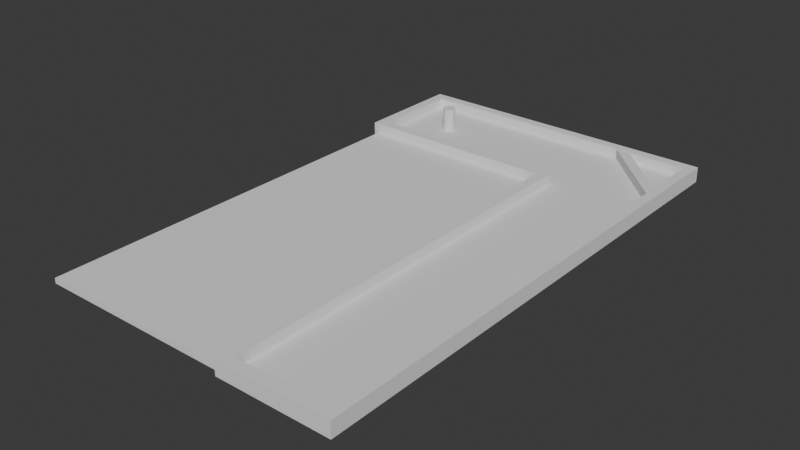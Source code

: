 # Source: Hole1.blend  (saved by Blender 4.3.34; exported with 4.5.12 LTS)
import bpy
from mathutils import Matrix  # noqa: F401  (used for matrix-valued properties, if any)

bpy.ops.wm.read_factory_settings(use_empty=True)
scene = bpy.context.scene
scene.name = 'Scene'

# ---- collections
col_collection = bpy.data.collections.new('Collection'); scene.collection.children.link(col_collection)

# ---- world
world_world = bpy.data.worlds.new('World'); scene.world = world_world
world_world.use_nodes = True; world_world.node_tree.nodes.clear()
_N = world_world.node_tree.nodes; _L = world_world.node_tree.links
n0 = _N.new('ShaderNodeOutputWorld'); n0.name = 'World Output'; n0.location = (300, 300)
n1 = _N.new('ShaderNodeBackground'); n1.name = 'Background'; n1.location = (10, 300)
n1.inputs[0].default_value = (0.05088, 0.05088, 0.05088, 1.0)
_L.new(n1.outputs[0], n0.inputs[0])
n0.is_active_output = True
world_world.color = (0.05088, 0.05088, 0.05088)
world_world.sun_shadow_jitter_overblur = 0.0

# ---- meshes
me_cylinder_001 = bpy.data.meshes.new('Cylinder.001')
me_cylinder_001.from_pydata([(0.0, 1.0, -1.0), (0.0, 1.0, 1.0), (0.1951, 0.9808, -1.0), (0.1951, 0.9808, 1.0), (0.3827, 0.9239, -1.0), (0.3827, 0.9239, 1.0), (0.5556, 0.8315, -1.0), (0.5556, 0.8315, 1.0), (0.7071, 0.7071, -1.0), (0.7071, 0.7071, 1.0), (0.8315, 0.5556, -1.0), (0.8315, 0.5556, 1.0), (0.9239, 0.3827, -1.0), (0.9239, 0.3827, 1.0), (0.9808, 0.1951, -1.0), (0.9808, 0.1951, 1.0), (1.0, 0.0, -1.0), (1.0, 0.0, 1.0), (0.9808, -0.1951, -1.0), (0.9808, -0.1951, 1.0), (0.9239, -0.3827, -1.0), (0.9239, -0.3827, 1.0), (0.8315, -0.5556, -1.0), (0.8315, -0.5556, 1.0), (0.7071, -0.7071, -1.0), (0.7071, -0.7071, 1.0), (0.5556, -0.8315, -1.0), (0.5556, -0.8315, 1.0), (0.3827, -0.9239, -1.0), (0.3827, -0.9239, 1.0), (0.1951, -0.9808, -1.0), (0.1951, -0.9808, 1.0), (0.0, -1.0, -1.0), (0.0, -1.0, 1.0), (-0.1951, -0.9808, -1.0), (-0.1951, -0.9808, 1.0), (-0.3827, -0.9239, -1.0), (-0.3827, -0.9239, 1.0), (-0.5556, -0.8315, -1.0), (-0.5556, -0.8315, 1.0), (-0.7071, -0.7071, -1.0), (-0.7071, -0.7071, 1.0), (-0.8315, -0.5556, -1.0), (-0.8315, -0.5556, 1.0), (-0.9239, -0.3827, -1.0), (-0.9239, -0.3827, 1.0), (-0.9808, -0.1951, -1.0), (-0.9808, -0.1951, 1.0), (-1.0, 0.0, -1.0), (-1.0, 0.0, 1.0), (-0.9808, 0.1951, -1.0), (-0.9808, 0.1951, 1.0), (-0.9239, 0.3827, -1.0), (-0.9239, 0.3827, 1.0), (-0.8315, 0.5556, -1.0), (-0.8315, 0.5556, 1.0), (-0.7071, 0.7071, -1.0), (-0.7071, 0.7071, 1.0), (-0.5556, 0.8315, -1.0), (-0.5556, 0.8315, 1.0), (-0.3827, 0.9239, -1.0), (-0.3827, 0.9239, 1.0), (-0.1951, 0.9808, -1.0), (-0.1951, 0.9808, 1.0)], [], [(0, 1, 3, 2), (2, 3, 5, 4), (4, 5, 7, 6), (6, 7, 9, 8), (8, 9, 11, 10), (10, 11, 13, 12), (12, 13, 15, 14), (14, 15, 17, 16), (16, 17, 19, 18), (18, 19, 21, 20), (20, 21, 23, 22), (22, 23, 25, 24), (24, 25, 27, 26), (26, 27, 29, 28), (28, 29, 31, 30), (30, 31, 33, 32), (32, 33, 35, 34), (34, 35, 37, 36), (36, 37, 39, 38), (38, 39, 41, 40), (40, 41, 43, 42), (42, 43, 45, 44), (44, 45, 47, 46), (46, 47, 49, 48), (48, 49, 51, 50), (50, 51, 53, 52), (52, 53, 55, 54), (54, 55, 57, 56), (56, 57, 59, 58), (58, 59, 61, 60), (3, 1, 63, 61, 59, 57, 55, 53, 51, 49, 47, 45, 43, 41, 39, 37, 35, 33, 31, 29, 27, 25, 23, 21, 19, 17, 15, 13, 11, 9, 7, 5), (60, 61, 63, 62), (62, 63, 1, 0), (0, 2, 4, 6, 8, 10, 12, 14, 16, 18, 20, 22, 24, 26, 28, 30, 32, 34, 36, 38, 40, 42, 44, 46, 48, 50, 52, 54, 56, 58, 60, 62)])
_uv = me_cylinder_001.uv_layers.new(name='UVMap')
_uv.uv.foreach_set('vector', [1.0, 0.5, 1.0, 1.0, 0.9688, 1.0, 0.9688, 0.5, 0.9688, 0.5, 0.9688, 1.0, 0.9375, 1.0, 0.9375, 0.5, 0.9375, 0.5, 0.9375, 1.0, 0.9062, 1.0, 0.9062, 0.5, 0.9062, 0.5, 0.9062, 1.0, 0.875, 1.0, 0.875, 0.5, 0.875, 0.5, 0.875, 1.0, 0.8438, 1.0, 0.8438, 0.5, 0.8438, 0.5, 0.8438, 1.0, 0.8125, 1.0, 0.8125, 0.5, 0.8125, 0.5, 0.8125, 1.0, 0.7812, 1.0, 0.7812, 0.5, 0.7812, 0.5, 0.7812, 1.0, 0.75, 1.0, 0.75, 0.5, 0.75, 0.5, 0.75, 1.0, 0.7188, 1.0, 0.7188, 0.5, 0.7188, 0.5, 0.7188, 1.0, 0.6875, 1.0, 0.6875, 0.5, 0.6875, 0.5, 0.6875, 1.0, 0.6562, 1.0, 0.6562, 0.5, 0.6562, 0.5, 0.6562, 1.0, 0.625, 1.0, 0.625, 0.5, 0.625, 0.5, 0.625, 1.0, 0.5938, 1.0, 0.5938, 0.5, 0.5938, 0.5, 0.5938, 1.0, 0.5625, 1.0, 0.5625, 0.5, 0.5625, 0.5, 0.5625, 1.0, 0.5312, 1.0, 0.5312, 0.5, 0.5312, 0.5, 0.5312, 1.0, 0.5, 1.0, 0.5, 0.5, 0.5, 0.5, 0.5, 1.0, 0.4688, 1.0, 0.4688, 0.5, 0.4688, 0.5, 0.4688, 1.0, 0.4375, 1.0, 0.4375, 0.5, 0.4375, 0.5, 0.4375, 1.0, 0.4062, 1.0, 0.4062, 0.5, 0.4062, 0.5, 0.4062, 1.0, 0.375, 1.0, 0.375, 0.5, 0.375, 0.5, 0.375, 1.0, 0.3438, 1.0, 0.3438, 0.5, 0.3438, 0.5, 0.3438, 1.0, 0.3125, 1.0, 0.3125, 0.5, 0.3125, 0.5, 0.3125, 1.0, 0.2812, 1.0, 0.2812, 0.5, 0.2812, 0.5, 0.2812, 1.0, 0.25, 1.0, 0.25, 0.5, 0.25, 0.5, 0.25, 1.0, 0.2188, 1.0, 0.2188, 0.5, 0.2188, 0.5, 0.2188, 1.0, 0.1875, 1.0, 0.1875, 0.5, 0.1875, 0.5, 0.1875, 1.0, 0.1562, 1.0, 0.1562, 0.5, 0.1562, 0.5, 0.1562, 1.0, 0.125, 1.0, 0.125, 0.5, 0.125, 0.5, 0.125, 1.0, 0.09375, 1.0, 0.09375, 0.5, 0.09375, 0.5, 0.09375, 1.0, 0.0625, 1.0, 0.0625, 0.5, 0.2968, 0.4854, 0.25, 0.49, 0.2032, 0.4854, 0.1582, 0.4717, 0.1167, 0.4496, 0.08029, 0.4197, 0.05045, 0.3833, 0.02827, 0.3418, 0.01461, 0.2968, 0.01, 0.25, 0.01461, 0.2032, 0.02827, 0.1582, 0.05045, 0.1167, 0.08029, 0.08029, 0.1167, 0.05045, 0.1582, 0.02827, 0.2032, 0.01461, 0.25, 0.01, 0.2968, 0.01461, 0.3418, 0.02827, 0.3833, 0.05045, 0.4197, 0.08029, 0.4496, 0.1167, 0.4717, 0.1582, 0.4854, 0.2032, 0.49, 0.25, 0.4854, 0.2968, 0.4717, 0.3418, 0.4496, 0.3833, 0.4197, 0.4197, 0.3833, 0.4496, 0.3418, 0.4717, 0.0625, 0.5, 0.0625, 1.0, 0.03125, 1.0, 0.03125, 0.5, 0.03125, 0.5, 0.03125, 1.0, 0.0, 1.0, 0.0, 0.5, 0.75, 0.49, 0.7968, 0.4854, 0.8418, 0.4717, 0.8833, 0.4496, 0.9197, 0.4197, 0.9496, 0.3833, 0.9717, 0.3418, 0.9854, 0.2968, 0.99, 0.25, 0.9854, 0.2032, 0.9717, 0.1582, 0.9496, 0.1167, 0.9197, 0.08029, 0.8833, 0.05045, 0.8418, 0.02827, 0.7968, 0.01461, 0.75, 0.01, 0.7032, 0.01461, 0.6582, 0.02827, 0.6167, 0.05045, 0.5803, 0.08029, 0.5504, 0.1167, 0.5283, 0.1582, 0.5146, 0.2032, 0.51, 0.25, 0.5146, 0.2968, 0.5283, 0.3418, 0.5504, 0.3833, 0.5803, 0.4197, 0.6167, 0.4496, 0.6582, 0.4717, 0.7032, 0.4854])
me_cylinder_001.update()
me_cube_038 = bpy.data.meshes.new('Cube.038')
me_cube_038.from_pydata([(-6.0, -10.0, -0.1), (-6.0, -10.0, 0.1), (-6.0, 10.0, -0.1), (-6.0, 10.0, 0.1), (6.0, -10.0, -0.1), (6.0, -10.0, 0.1), (6.0, 10.0, -0.1), (6.0, 10.0, 0.1)], [], [(0, 1, 3, 2), (2, 3, 7, 6), (6, 7, 5, 4), (4, 5, 1, 0), (2, 6, 4, 0), (7, 3, 1, 5)])
_uv = me_cube_038.uv_layers.new(name='UVMap')
_uv.uv.foreach_set('vector', [0.375, 0.0, 0.625, 0.0, 0.625, 0.25, 0.375, 0.25, 0.375, 0.25, 0.625, 0.25, 0.625, 0.5, 0.375, 0.5, 0.375, 0.5, 0.625, 0.5, 0.625, 0.75, 0.375, 0.75, 0.375, 0.75, 0.625, 0.75, 0.625, 1.0, 0.375, 1.0, 0.125, 0.5, 0.375, 0.5, 0.375, 0.75, 0.125, 0.75, 0.625, 0.5, 0.875, 0.5, 0.875, 0.75, 0.625, 0.75])
me_cube_038.update()
me_cube_039 = bpy.data.meshes.new('Cube.039')
me_cube_039.from_pydata([(-1.0, -1.0, -1.0), (-1.0, -1.0, 1.0), (-1.0, 1.0, -1.0), (-1.0, 1.0, 1.0), (1.0, -1.0, -1.0), (1.0, -1.0, 1.0), (1.0, 1.0, -1.0), (1.0, 1.0, 1.0)], [], [(0, 1, 3, 2), (2, 3, 7, 6), (6, 7, 5, 4), (4, 5, 1, 0), (2, 6, 4, 0), (7, 3, 1, 5)])
_uv = me_cube_039.uv_layers.new(name='UVMap')
_uv.uv.foreach_set('vector', [0.375, 0.0, 0.625, 0.0, 0.625, 0.25, 0.375, 0.25, 0.375, 0.25, 0.625, 0.25, 0.625, 0.5, 0.375, 0.5, 0.375, 0.5, 0.625, 0.5, 0.625, 0.75, 0.375, 0.75, 0.375, 0.75, 0.625, 0.75, 0.625, 1.0, 0.375, 1.0, 0.125, 0.5, 0.375, 0.5, 0.375, 0.75, 0.125, 0.75, 0.625, 0.5, 0.875, 0.5, 0.875, 0.75, 0.625, 0.75])
me_cube_039.update()
me_cylinder_002 = bpy.data.meshes.new('Cylinder.002')
me_cylinder_002.from_pydata([(0.0, 0.25, -0.01), (0.0, 0.25, 0.01), (0.04877, 0.2452, -0.01), (0.04877, 0.2452, 0.01), (0.09567, 0.231, -0.01), (0.09567, 0.231, 0.01), (0.1389, 0.2079, -0.01), (0.1389, 0.2079, 0.01), (0.1768, 0.1768, -0.01), (0.1768, 0.1768, 0.01), (0.2079, 0.1389, -0.01), (0.2079, 0.1389, 0.01), (0.231, 0.09567, -0.01), (0.231, 0.09567, 0.01), (0.2452, 0.04877, -0.01), (0.2452, 0.04877, 0.01), (0.25, 0.0, -0.01), (0.25, 0.0, 0.01), (0.2452, -0.04877, -0.01), (0.2452, -0.04877, 0.01), (0.231, -0.09567, -0.01), (0.231, -0.09567, 0.01), (0.2079, -0.1389, -0.01), (0.2079, -0.1389, 0.01), (0.1768, -0.1768, -0.01), (0.1768, -0.1768, 0.01), (0.1389, -0.2079, -0.01), (0.1389, -0.2079, 0.01), (0.09567, -0.231, -0.01), (0.09567, -0.231, 0.01), (0.04877, -0.2452, -0.01), (0.04877, -0.2452, 0.01), (0.0, -0.25, -0.01), (0.0, -0.25, 0.01), (-0.04877, -0.2452, -0.01), (-0.04877, -0.2452, 0.01), (-0.09567, -0.231, -0.01), (-0.09567, -0.231, 0.01), (-0.1389, -0.2079, -0.01), (-0.1389, -0.2079, 0.01), (-0.1768, -0.1768, -0.01), (-0.1768, -0.1768, 0.01), (-0.2079, -0.1389, -0.01), (-0.2079, -0.1389, 0.01), (-0.231, -0.09567, -0.01), (-0.231, -0.09567, 0.01), (-0.2452, -0.04877, -0.01), (-0.2452, -0.04877, 0.01), (-0.25, 0.0, -0.01), (-0.25, 0.0, 0.01), (-0.2452, 0.04877, -0.01), (-0.2452, 0.04877, 0.01), (-0.231, 0.09567, -0.01), (-0.231, 0.09567, 0.01), (-0.2079, 0.1389, -0.01), (-0.2079, 0.1389, 0.01), (-0.1768, 0.1768, -0.01), (-0.1768, 0.1768, 0.01), (-0.1389, 0.2079, -0.01), (-0.1389, 0.2079, 0.01), (-0.09567, 0.231, -0.01), (-0.09567, 0.231, 0.01), (-0.04877, 0.2452, -0.01), (-0.04877, 0.2452, 0.01)], [], [(0, 1, 3, 2), (2, 3, 5, 4), (4, 5, 7, 6), (6, 7, 9, 8), (8, 9, 11, 10), (10, 11, 13, 12), (12, 13, 15, 14), (14, 15, 17, 16), (16, 17, 19, 18), (18, 19, 21, 20), (20, 21, 23, 22), (22, 23, 25, 24), (24, 25, 27, 26), (26, 27, 29, 28), (28, 29, 31, 30), (30, 31, 33, 32), (32, 33, 35, 34), (34, 35, 37, 36), (36, 37, 39, 38), (38, 39, 41, 40), (40, 41, 43, 42), (42, 43, 45, 44), (44, 45, 47, 46), (46, 47, 49, 48), (48, 49, 51, 50), (50, 51, 53, 52), (52, 53, 55, 54), (54, 55, 57, 56), (56, 57, 59, 58), (58, 59, 61, 60), (3, 1, 63, 61, 59, 57, 55, 53, 51, 49, 47, 45, 43, 41, 39, 37, 35, 33, 31, 29, 27, 25, 23, 21, 19, 17, 15, 13, 11, 9, 7, 5), (60, 61, 63, 62), (62, 63, 1, 0), (0, 2, 4, 6, 8, 10, 12, 14, 16, 18, 20, 22, 24, 26, 28, 30, 32, 34, 36, 38, 40, 42, 44, 46, 48, 50, 52, 54, 56, 58, 60, 62)])
_uv = me_cylinder_002.uv_layers.new(name='UVMap')
_uv.uv.foreach_set('vector', [1.0, 0.5, 1.0, 1.0, 0.9688, 1.0, 0.9688, 0.5, 0.9688, 0.5, 0.9688, 1.0, 0.9375, 1.0, 0.9375, 0.5, 0.9375, 0.5, 0.9375, 1.0, 0.9062, 1.0, 0.9062, 0.5, 0.9062, 0.5, 0.9062, 1.0, 0.875, 1.0, 0.875, 0.5, 0.875, 0.5, 0.875, 1.0, 0.8438, 1.0, 0.8438, 0.5, 0.8438, 0.5, 0.8438, 1.0, 0.8125, 1.0, 0.8125, 0.5, 0.8125, 0.5, 0.8125, 1.0, 0.7812, 1.0, 0.7812, 0.5, 0.7812, 0.5, 0.7812, 1.0, 0.75, 1.0, 0.75, 0.5, 0.75, 0.5, 0.75, 1.0, 0.7188, 1.0, 0.7188, 0.5, 0.7188, 0.5, 0.7188, 1.0, 0.6875, 1.0, 0.6875, 0.5, 0.6875, 0.5, 0.6875, 1.0, 0.6562, 1.0, 0.6562, 0.5, 0.6562, 0.5, 0.6562, 1.0, 0.625, 1.0, 0.625, 0.5, 0.625, 0.5, 0.625, 1.0, 0.5938, 1.0, 0.5938, 0.5, 0.5938, 0.5, 0.5938, 1.0, 0.5625, 1.0, 0.5625, 0.5, 0.5625, 0.5, 0.5625, 1.0, 0.5312, 1.0, 0.5312, 0.5, 0.5312, 0.5, 0.5312, 1.0, 0.5, 1.0, 0.5, 0.5, 0.5, 0.5, 0.5, 1.0, 0.4688, 1.0, 0.4688, 0.5, 0.4688, 0.5, 0.4688, 1.0, 0.4375, 1.0, 0.4375, 0.5, 0.4375, 0.5, 0.4375, 1.0, 0.4062, 1.0, 0.4062, 0.5, 0.4062, 0.5, 0.4062, 1.0, 0.375, 1.0, 0.375, 0.5, 0.375, 0.5, 0.375, 1.0, 0.3438, 1.0, 0.3438, 0.5, 0.3438, 0.5, 0.3438, 1.0, 0.3125, 1.0, 0.3125, 0.5, 0.3125, 0.5, 0.3125, 1.0, 0.2812, 1.0, 0.2812, 0.5, 0.2812, 0.5, 0.2812, 1.0, 0.25, 1.0, 0.25, 0.5, 0.25, 0.5, 0.25, 1.0, 0.2188, 1.0, 0.2188, 0.5, 0.2188, 0.5, 0.2188, 1.0, 0.1875, 1.0, 0.1875, 0.5, 0.1875, 0.5, 0.1875, 1.0, 0.1562, 1.0, 0.1562, 0.5, 0.1562, 0.5, 0.1562, 1.0, 0.125, 1.0, 0.125, 0.5, 0.125, 0.5, 0.125, 1.0, 0.09375, 1.0, 0.09375, 0.5, 0.09375, 0.5, 0.09375, 1.0, 0.0625, 1.0, 0.0625, 0.5, 0.2968, 0.4854, 0.25, 0.49, 0.2032, 0.4854, 0.1582, 0.4717, 0.1167, 0.4496, 0.08029, 0.4197, 0.05045, 0.3833, 0.02827, 0.3418, 0.01461, 0.2968, 0.01, 0.25, 0.01461, 0.2032, 0.02827, 0.1582, 0.05045, 0.1167, 0.08029, 0.08029, 0.1167, 0.05045, 0.1582, 0.02827, 0.2032, 0.01461, 0.25, 0.01, 0.2968, 0.01461, 0.3418, 0.02827, 0.3833, 0.05045, 0.4197, 0.08029, 0.4496, 0.1167, 0.4717, 0.1582, 0.4854, 0.2032, 0.49, 0.25, 0.4854, 0.2968, 0.4717, 0.3418, 0.4496, 0.3833, 0.4197, 0.4197, 0.3833, 0.4496, 0.3418, 0.4717, 0.0625, 0.5, 0.0625, 1.0, 0.03125, 1.0, 0.03125, 0.5, 0.03125, 0.5, 0.03125, 1.0, 0.0, 1.0, 0.0, 0.5, 0.75, 0.49, 0.7968, 0.4854, 0.8418, 0.4717, 0.8833, 0.4496, 0.9197, 0.4197, 0.9496, 0.3833, 0.9717, 0.3418, 0.9854, 0.2968, 0.99, 0.25, 0.9854, 0.2032, 0.9717, 0.1582, 0.9496, 0.1167, 0.9197, 0.08029, 0.8833, 0.05045, 0.8418, 0.02827, 0.7968, 0.01461, 0.75, 0.01, 0.7032, 0.01461, 0.6582, 0.02827, 0.6167, 0.05045, 0.5803, 0.08029, 0.5504, 0.1167, 0.5283, 0.1582, 0.5146, 0.2032, 0.51, 0.25, 0.5146, 0.2968, 0.5283, 0.3418, 0.5504, 0.3833, 0.5803, 0.4197, 0.6167, 0.4496, 0.6582, 0.4717, 0.7032, 0.4854])
me_cylinder_002.update()
me_cube_015 = bpy.data.meshes.new('Cube.015')
me_cube_015.from_pydata([(-1.0, -1.0, -1.0), (-1.0, -1.0, 1.0), (-1.0, 1.0, -1.0), (-1.0, 1.0, 1.0), (1.0, -1.0, -1.0), (1.0, -1.0, 1.0), (1.0, 1.0, -1.0), (1.0, 1.0, 1.0), (-1.0, 0.8182, -1.0), (-1.0, 0.8182, 1.0), (-20.0, 0.8182, -1.0), (-20.0, 0.8182, 1.0), (-1.0, 1.0, -1.0), (-1.0, 1.0, 1.0), (-20.0, 1.0, -1.0), (-20.0, 1.0, 1.0), (-1.0, -1.0, -1.0), (-1.0, -1.0, 1.0), (-20.0, -1.0, -1.0), (-20.0, -1.0, 1.0), (-1.0, -0.8182, -1.0), (-1.0, -0.8182, 1.0), (-20.0, -0.8182, -1.0), (-20.0, -0.8182, 1.0), (-20.0, -1.0, -1.0), (-20.0, -1.0, 1.0), (-40.0, -1.0, -1.0), (-40.0, -1.0, 1.0), (-20.0, -0.8182, -1.0), (-20.0, -0.8182, 1.0), (-40.0, -0.8182, -1.0), (-40.0, -0.8182, 1.0), (-20.0, 0.8182, -1.0), (-20.0, 0.8182, 1.0), (-40.0, 0.8182, -1.0), (-40.0, 0.8182, 1.0), (-20.0, 1.0, -1.0), (-20.0, 1.0, 1.0), (-40.0, 1.0, -1.0), (-40.0, 1.0, 1.0), (-40.0, 0.8182, -1.0), (-40.0, 0.8182, 1.0), (-60.0, 0.8182, -1.0), (-60.0, 0.8182, 1.0), (-40.0, 1.0, -1.0), (-40.0, 1.0, 1.0), (-60.0, 1.0, -1.0), (-60.0, 1.0, 1.0), (-40.0, -1.0, -1.0), (-40.0, -1.0, 1.0), (-60.0, -1.0, -1.0), (-60.0, -1.0, 1.0), (-40.0, -0.8182, -1.0), (-40.0, -0.8182, 1.0), (-60.0, -0.8182, -1.0), (-60.0, -0.8182, 1.0), (-60.0, -1.0, -1.0), (-60.0, -1.0, 1.0), (-79.0, -1.0, -1.0), (-79.0, -1.0, 1.0), (-60.0, -0.8182, -1.0), (-60.0, -0.8182, 1.0), (-79.0, -0.8182, -1.0), (-79.0, -0.8182, 1.0), (-60.0, 0.8182, -1.0), (-60.0, 0.8182, 1.0), (-80.0, 0.8182, -1.0), (-80.0, 0.8182, 1.0), (-60.0, 1.0, -1.0), (-60.0, 1.0, 1.0), (-80.0, 1.0, -1.0), (-80.0, 1.0, 1.0), (-80.0, 0.8182, -1.0), (-80.0, 0.8182, 1.0), (-99.0, 0.8182, -1.0), (-99.0, 0.8182, 1.0), (-80.0, 1.0, -1.0), (-80.0, 1.0, 1.0), (-99.0, 1.0, -1.0), (-99.0, 1.0, 1.0), (-81.0, -4.636, -1.0), (-81.0, -4.636, 1.0), (-81.0, -2.818, -1.0), (-81.0, -2.818, 1.0), (-79.0, -4.636, -1.0), (-79.0, -4.636, 1.0), (-79.0, -2.818, -1.0), (-79.0, -2.818, 1.0), (-81.0, -4.636, -1.0), (-81.0, -4.636, 1.0), (-99.0, -4.636, -1.0), (-99.0, -4.636, 1.0), (-81.0, -4.455, -1.0), (-81.0, -4.455, 1.0), (-99.0, -4.455, -1.0), (-99.0, -4.455, 1.0), (-101.0, -4.636, -1.0), (-101.0, -4.636, 1.0), (-101.0, -2.818, -1.0), (-101.0, -2.818, 1.0), (-99.0, -4.636, -1.0), (-99.0, -4.636, 1.0), (-99.0, -2.818, -1.0), (-99.0, -2.818, 1.0), (-101.0, -2.818, -1.0), (-101.0, -2.818, 1.0), (-101.0, -1.0, -1.0), (-101.0, -1.0, 1.0), (-99.0, -2.818, -1.0), (-99.0, -2.818, 1.0), (-99.0, -1.0, -1.0), (-99.0, -1.0, 1.0), (-101.0, -1.0, -1.0), (-101.0, -1.0, 1.0), (-101.0, 1.0, -1.0), (-101.0, 1.0, 1.0), (-99.0, -1.0, -1.0), (-99.0, -1.0, 1.0), (-99.0, 1.0, -1.0), (-99.0, 1.0, 1.0), (-81.0, -2.818, -1.0), (-81.0, -2.818, 1.0), (-81.0, -0.8182, -1.0), (-81.0, -0.8182, 1.0), (-79.0, -2.818, -1.0), (-79.0, -2.818, 1.0), (-79.0, -0.8182, -1.0), (-79.0, -0.8182, 1.0), (-84.37, 0.838, -1.033), (-84.37, 0.838, 0.9667), (-99.22, -0.512, -1.033), (-99.22, -0.512, 0.9667), (-85.78, 0.9665, -1.033), (-85.78, 0.9665, 0.9667), (-100.6, -0.3834, -1.033), (-100.6, -0.3834, 0.9667)], [], [(0, 1, 3, 2), (2, 3, 7, 6), (6, 7, 5, 4), (4, 5, 1, 0), (2, 6, 4, 0), (7, 3, 1, 5), (8, 9, 11, 10), (10, 11, 15, 14), (14, 15, 13, 12), (12, 13, 9, 8), (10, 14, 12, 8), (15, 11, 9, 13), (16, 17, 19, 18), (18, 19, 23, 22), (22, 23, 21, 20), (20, 21, 17, 16), (18, 22, 20, 16), (23, 19, 17, 21), (24, 25, 27, 26), (26, 27, 31, 30), (30, 31, 29, 28), (28, 29, 25, 24), (26, 30, 28, 24), (31, 27, 25, 29), (32, 33, 35, 34), (34, 35, 39, 38), (38, 39, 37, 36), (36, 37, 33, 32), (34, 38, 36, 32), (39, 35, 33, 37), (40, 41, 43, 42), (42, 43, 47, 46), (46, 47, 45, 44), (44, 45, 41, 40), (42, 46, 44, 40), (47, 43, 41, 45), (48, 49, 51, 50), (50, 51, 55, 54), (54, 55, 53, 52), (52, 53, 49, 48), (50, 54, 52, 48), (55, 51, 49, 53), (56, 57, 59, 58), (58, 59, 63, 62), (62, 63, 61, 60), (60, 61, 57, 56), (58, 62, 60, 56), (63, 59, 57, 61), (64, 65, 67, 66), (66, 67, 71, 70), (70, 71, 69, 68), (68, 69, 65, 64), (66, 70, 68, 64), (71, 67, 65, 69), (72, 73, 75, 74), (74, 75, 79, 78), (78, 79, 77, 76), (76, 77, 73, 72), (74, 78, 76, 72), (79, 75, 73, 77), (80, 81, 83, 82), (82, 83, 87, 86), (86, 87, 85, 84), (84, 85, 81, 80), (82, 86, 84, 80), (87, 83, 81, 85), (88, 89, 91, 90), (90, 91, 95, 94), (94, 95, 93, 92), (92, 93, 89, 88), (90, 94, 92, 88), (95, 91, 89, 93), (96, 97, 99, 98), (98, 99, 103, 102), (102, 103, 101, 100), (100, 101, 97, 96), (98, 102, 100, 96), (103, 99, 97, 101), (104, 105, 107, 106), (106, 107, 111, 110), (110, 111, 109, 108), (108, 109, 105, 104), (106, 110, 108, 104), (111, 107, 105, 109), (112, 113, 115, 114), (114, 115, 119, 118), (118, 119, 117, 116), (116, 117, 113, 112), (114, 118, 116, 112), (119, 115, 113, 117), (120, 121, 123, 122), (122, 123, 127, 126), (126, 127, 125, 124), (124, 125, 121, 120), (122, 126, 124, 120), (127, 123, 121, 125), (128, 129, 131, 130), (130, 131, 135, 134), (134, 135, 133, 132), (132, 133, 129, 128), (130, 134, 132, 128), (135, 131, 129, 133)])
_uv = me_cube_015.uv_layers.new(name='UVMap')
_uv.uv.foreach_set('vector', [0.375, 0.0, 0.625, 0.0, 0.625, 0.25, 0.375, 0.25, 0.375, 0.25, 0.625, 0.25, 0.625, 0.5, 0.375, 0.5, 0.375, 0.5, 0.625, 0.5, 0.625, 0.75, 0.375, 0.75, 0.375, 0.75, 0.625, 0.75, 0.625, 1.0, 0.375, 1.0, 0.125, 0.5, 0.375, 0.5, 0.375, 0.75, 0.125, 0.75, 0.625, 0.5, 0.875, 0.5, 0.875, 0.75, 0.625, 0.75, 0.375, 0.0, 0.625, 0.0, 0.625, 0.25, 0.375, 0.25, 0.375, 0.25, 0.625, 0.25, 0.625, 0.5, 0.375, 0.5, 0.375, 0.5, 0.625, 0.5, 0.625, 0.75, 0.375, 0.75, 0.375, 0.75, 0.625, 0.75, 0.625, 1.0, 0.375, 1.0, 0.125, 0.5, 0.375, 0.5, 0.375, 0.75, 0.125, 0.75, 0.625, 0.5, 0.875, 0.5, 0.875, 0.75, 0.625, 0.75, 0.375, 0.0, 0.625, 0.0, 0.625, 0.25, 0.375, 0.25, 0.375, 0.25, 0.625, 0.25, 0.625, 0.5, 0.375, 0.5, 0.375, 0.5, 0.625, 0.5, 0.625, 0.75, 0.375, 0.75, 0.375, 0.75, 0.625, 0.75, 0.625, 1.0, 0.375, 1.0, 0.125, 0.5, 0.375, 0.5, 0.375, 0.75, 0.125, 0.75, 0.625, 0.5, 0.875, 0.5, 0.875, 0.75, 0.625, 0.75, 0.375, 0.0, 0.625, 0.0, 0.625, 0.25, 0.375, 0.25, 0.375, 0.25, 0.625, 0.25, 0.625, 0.5, 0.375, 0.5, 0.375, 0.5, 0.625, 0.5, 0.625, 0.75, 0.375, 0.75, 0.375, 0.75, 0.625, 0.75, 0.625, 1.0, 0.375, 1.0, 0.125, 0.5, 0.375, 0.5, 0.375, 0.75, 0.125, 0.75, 0.625, 0.5, 0.875, 0.5, 0.875, 0.75, 0.625, 0.75, 0.375, 0.0, 0.625, 0.0, 0.625, 0.25, 0.375, 0.25, 0.375, 0.25, 0.625, 0.25, 0.625, 0.5, 0.375, 0.5, 0.375, 0.5, 0.625, 0.5, 0.625, 0.75, 0.375, 0.75, 0.375, 0.75, 0.625, 0.75, 0.625, 1.0, 0.375, 1.0, 0.125, 0.5, 0.375, 0.5, 0.375, 0.75, 0.125, 0.75, 0.625, 0.5, 0.875, 0.5, 0.875, 0.75, 0.625, 0.75, 0.375, 0.0, 0.625, 0.0, 0.625, 0.25, 0.375, 0.25, 0.375, 0.25, 0.625, 0.25, 0.625, 0.5, 0.375, 0.5, 0.375, 0.5, 0.625, 0.5, 0.625, 0.75, 0.375, 0.75, 0.375, 0.75, 0.625, 0.75, 0.625, 1.0, 0.375, 1.0, 0.125, 0.5, 0.375, 0.5, 0.375, 0.75, 0.125, 0.75, 0.625, 0.5, 0.875, 0.5, 0.875, 0.75, 0.625, 0.75, 0.375, 0.0, 0.625, 0.0, 0.625, 0.25, 0.375, 0.25, 0.375, 0.25, 0.625, 0.25, 0.625, 0.5, 0.375, 0.5, 0.375, 0.5, 0.625, 0.5, 0.625, 0.75, 0.375, 0.75, 0.375, 0.75, 0.625, 0.75, 0.625, 1.0, 0.375, 1.0, 0.125, 0.5, 0.375, 0.5, 0.375, 0.75, 0.125, 0.75, 0.625, 0.5, 0.875, 0.5, 0.875, 0.75, 0.625, 0.75, 0.375, 0.0, 0.625, 0.0, 0.625, 0.25, 0.375, 0.25, 0.375, 0.25, 0.625, 0.25, 0.625, 0.5, 0.375, 0.5, 0.375, 0.5, 0.625, 0.5, 0.625, 0.75, 0.375, 0.75, 0.375, 0.75, 0.625, 0.75, 0.625, 1.0, 0.375, 1.0, 0.125, 0.5, 0.375, 0.5, 0.375, 0.75, 0.125, 0.75, 0.625, 0.5, 0.875, 0.5, 0.875, 0.75, 0.625, 0.75, 0.375, 0.0, 0.625, 0.0, 0.625, 0.25, 0.375, 0.25, 0.375, 0.25, 0.625, 0.25, 0.625, 0.5, 0.375, 0.5, 0.375, 0.5, 0.625, 0.5, 0.625, 0.75, 0.375, 0.75, 0.375, 0.75, 0.625, 0.75, 0.625, 1.0, 0.375, 1.0, 0.125, 0.5, 0.375, 0.5, 0.375, 0.75, 0.125, 0.75, 0.625, 0.5, 0.875, 0.5, 0.875, 0.75, 0.625, 0.75, 0.375, 0.0, 0.625, 0.0, 0.625, 0.25, 0.375, 0.25, 0.375, 0.25, 0.625, 0.25, 0.625, 0.5, 0.375, 0.5, 0.375, 0.5, 0.625, 0.5, 0.625, 0.75, 0.375, 0.75, 0.375, 0.75, 0.625, 0.75, 0.625, 1.0, 0.375, 1.0, 0.125, 0.5, 0.375, 0.5, 0.375, 0.75, 0.125, 0.75, 0.625, 0.5, 0.875, 0.5, 0.875, 0.75, 0.625, 0.75, 0.375, 0.0, 0.625, 0.0, 0.625, 0.25, 0.375, 0.25, 0.375, 0.25, 0.625, 0.25, 0.625, 0.5, 0.375, 0.5, 0.375, 0.5, 0.625, 0.5, 0.625, 0.75, 0.375, 0.75, 0.375, 0.75, 0.625, 0.75, 0.625, 1.0, 0.375, 1.0, 0.125, 0.5, 0.375, 0.5, 0.375, 0.75, 0.125, 0.75, 0.625, 0.5, 0.875, 0.5, 0.875, 0.75, 0.625, 0.75, 0.375, 0.0, 0.625, 0.0, 0.625, 0.25, 0.375, 0.25, 0.375, 0.25, 0.625, 0.25, 0.625, 0.5, 0.375, 0.5, 0.375, 0.5, 0.625, 0.5, 0.625, 0.75, 0.375, 0.75, 0.375, 0.75, 0.625, 0.75, 0.625, 1.0, 0.375, 1.0, 0.125, 0.5, 0.375, 0.5, 0.375, 0.75, 0.125, 0.75, 0.625, 0.5, 0.875, 0.5, 0.875, 0.75, 0.625, 0.75, 0.375, 0.0, 0.625, 0.0, 0.625, 0.25, 0.375, 0.25, 0.375, 0.25, 0.625, 0.25, 0.625, 0.5, 0.375, 0.5, 0.375, 0.5, 0.625, 0.5, 0.625, 0.75, 0.375, 0.75, 0.375, 0.75, 0.625, 0.75, 0.625, 1.0, 0.375, 1.0, 0.125, 0.5, 0.375, 0.5, 0.375, 0.75, 0.125, 0.75, 0.625, 0.5, 0.875, 0.5, 0.875, 0.75, 0.625, 0.75, 0.375, 0.0, 0.625, 0.0, 0.625, 0.25, 0.375, 0.25, 0.375, 0.25, 0.625, 0.25, 0.625, 0.5, 0.375, 0.5, 0.375, 0.5, 0.625, 0.5, 0.625, 0.75, 0.375, 0.75, 0.375, 0.75, 0.625, 0.75, 0.625, 1.0, 0.375, 1.0, 0.125, 0.5, 0.375, 0.5, 0.375, 0.75, 0.125, 0.75, 0.625, 0.5, 0.875, 0.5, 0.875, 0.75, 0.625, 0.75, 0.375, 0.0, 0.625, 0.0, 0.625, 0.25, 0.375, 0.25, 0.375, 0.25, 0.625, 0.25, 0.625, 0.5, 0.375, 0.5, 0.375, 0.5, 0.625, 0.5, 0.625, 0.75, 0.375, 0.75, 0.375, 0.75, 0.625, 0.75, 0.625, 1.0, 0.375, 1.0, 0.125, 0.5, 0.375, 0.5, 0.375, 0.75, 0.125, 0.75, 0.625, 0.5, 0.875, 0.5, 0.875, 0.75, 0.625, 0.75, 0.375, 0.0, 0.625, 0.0, 0.625, 0.25, 0.375, 0.25, 0.375, 0.25, 0.625, 0.25, 0.625, 0.5, 0.375, 0.5, 0.375, 0.5, 0.625, 0.5, 0.625, 0.75, 0.375, 0.75, 0.375, 0.75, 0.625, 0.75, 0.625, 1.0, 0.375, 1.0, 0.125, 0.5, 0.375, 0.5, 0.375, 0.75, 0.125, 0.75, 0.625, 0.5, 0.875, 0.5, 0.875, 0.75, 0.625, 0.75, 0.375, 0.0, 0.625, 0.0, 0.625, 0.25, 0.375, 0.25, 0.375, 0.25, 0.625, 0.25, 0.625, 0.5, 0.375, 0.5, 0.375, 0.5, 0.625, 0.5, 0.625, 0.75, 0.375, 0.75, 0.375, 0.75, 0.625, 0.75, 0.625, 1.0, 0.375, 1.0, 0.125, 0.5, 0.375, 0.5, 0.375, 0.75, 0.125, 0.75, 0.625, 0.5, 0.875, 0.5, 0.875, 0.75, 0.625, 0.75])
me_cube_015.update()

# ---- objects
ob_holecutoff = bpy.data.objects.new('HoleCutoff', me_cylinder_001)
ob_ground = bpy.data.objects.new('Ground', me_cube_038)
ob_cutoff = bpy.data.objects.new('Cutoff', me_cube_039)
ob_hole = bpy.data.objects.new('Hole', me_cylinder_002)
ob_walls = bpy.data.objects.new('Walls', me_cube_015)

# ---- transforms, parenting, visibility, modifiers, constraints
ob_holecutoff.location = (-8.0, 16.0, 0.1301)
ob_holecutoff.rotation_euler = (0.0, -0.0, -1.571)
ob_holecutoff.scale = (0.25, 0.25, 1.0)
ob_ground.location = (-4.0, 8.0, 0.1)
_m = ob_ground.modifiers.new('Boolean', 'BOOLEAN')
_m.object = ob_cutoff
_m = ob_ground.modifiers.new('Boolean.001', 'BOOLEAN')
_m.object = ob_holecutoff
ob_cutoff.location = (-6.0, 6.0, 0.1)
ob_cutoff.scale = (4.0, 8.0, 0.1)
ob_hole.location = (-8.0, 16.0, 0.01)
ob_hole.rotation_euler = (0.0, -0.0, -1.571)
ob_walls.location = (0.0, -2.0, 0.3)
ob_walls.rotation_euler = (0.0, 0.0, -1.571)
ob_walls.scale = (0.2, 2.2, 0.3)

# ---- collection membership
col_collection.objects.link(ob_holecutoff)
col_collection.objects.link(ob_ground)
col_collection.objects.link(ob_cutoff)
col_collection.objects.link(ob_hole)
col_collection.objects.link(ob_walls)

# ---- scene / render settings (as saved in the file)
scene.frame_start = 1; scene.frame_end = 250; scene.frame_set(5)
scene.render.engine = 'BLENDER_EEVEE_NEXT'
bpy.context.view_layer.update()

# ---- added for rendering (the .blend has no active camera and no usable light): camera, sun
cam_auto = bpy.data.cameras.new('AutoCamera')
cam_auto.lens = 50.0
cam_auto.sensor_width = 36.0
cam_auto.clip_end = 1000.0
ob_auto_camera = bpy.data.objects.new('AutoCamera', cam_auto)
scene.collection.objects.link(ob_auto_camera)
ob_auto_camera.location = (18.1653, -18.5983, 17.8623)
ob_auto_camera.rotation_euler = (1.09748, -7.21219e-08, 0.694738)
scene.camera = ob_auto_camera
light_auto_sun = bpy.data.lights.new('AutoSun', 'SUN')
light_auto_sun.energy = 3.0
light_auto_sun.angle = 0.0523599
ob_auto_sun = bpy.data.objects.new('AutoSun', light_auto_sun)
scene.collection.objects.link(ob_auto_sun)
ob_auto_sun.rotation_euler = (0.872665, 0.174533, 0.523599)
bpy.context.view_layer.update()
